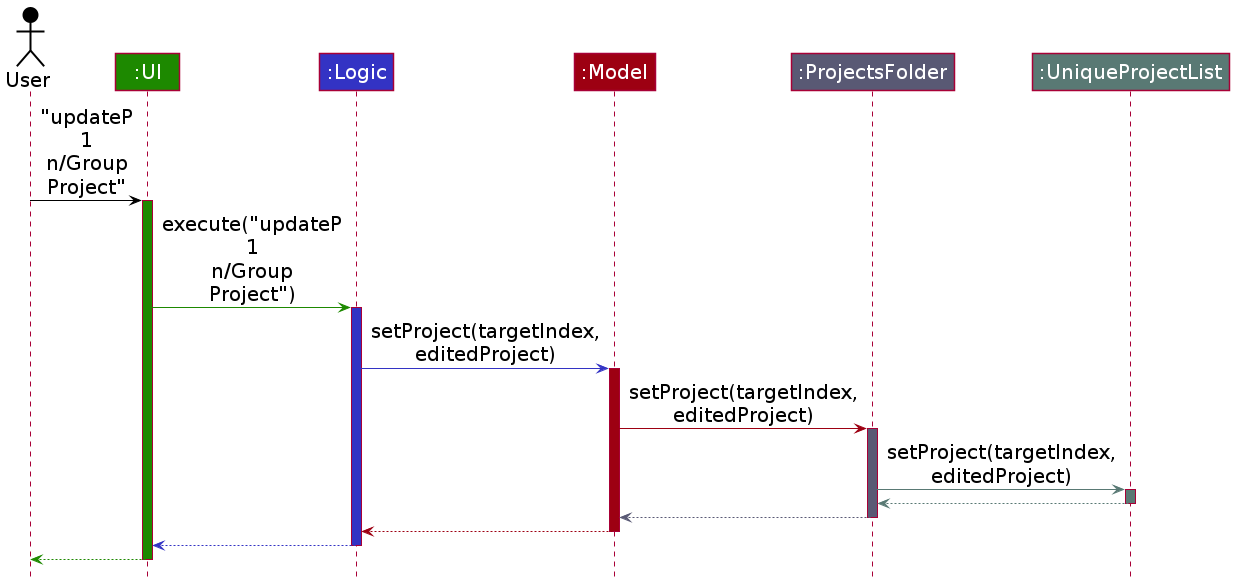

The diagram above was rendered by PlantUML. Its source (embedded in the PNG):
@startuml
!include style.puml

skinparam ArrowFontSize 20
skinparam ParticipantFontSize 20
skinparam ActorFontSize 20
skinparam maxMessageSize 14

Actor User as user USER_COLOR
Participant ":UI" as ui UI_COLOR
Participant ":Logic" as logic LOGIC_COLOR
Participant ":Model" as model MODEL_COLOR
Participant ":ProjectsFolder" as projectsfolder PROJECTSFOLDER_COLOR
Participant ":UniqueProjectList" as uniqueprojectlist UNIQUEPROJECTLIST_COLOR

user -[USER_COLOR]> ui : "updateP 1 n/Group Project"
activate ui UI_COLOR

ui -[UI_COLOR]> logic : execute("updateP 1 n/Group Project")
activate logic LOGIC_COLOR

logic -[LOGIC_COLOR]> model : setProject(targetIndex, editedProject)
activate model MODEL_COLOR

model -[MODEL_COLOR]> projectsfolder : setProject(targetIndex, editedProject)
activate projectsfolder PROJECTSFOLDER_COLOR

projectsfolder -[UNIQUEPROJECTLIST_COLOR]> uniqueprojectlist : setProject(targetIndex, editedProject)
activate uniqueprojectlist UNIQUEPROJECTLIST_COLOR

uniqueprojectlist -[UNIQUEPROJECTLIST_COLOR]-> projectsfolder
deactivate uniqueprojectlist


projectsfolder -[PROJECTSFOLDER_COLOR]-> model
deactivate projectsfolder

model -[MODEL_COLOR]-> logic
deactivate model

logic --[LOGIC_COLOR]> ui
deactivate logic

ui--[UI_COLOR]> user
deactivate ui
@enduml